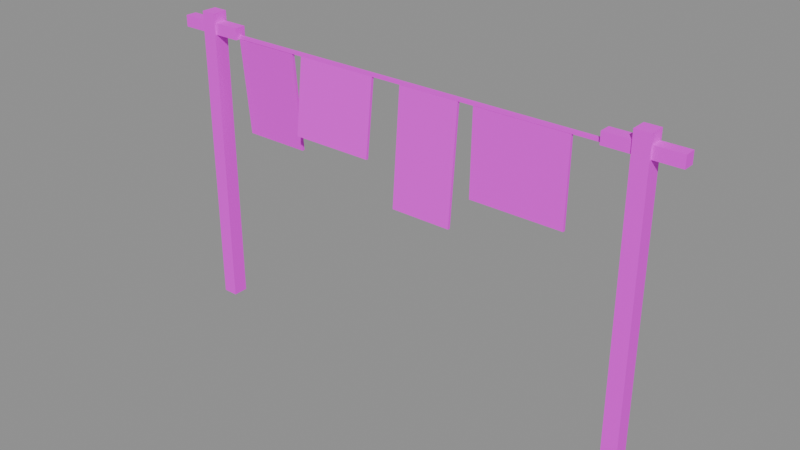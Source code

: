 # Source: clothesline.blend  (saved by Blender 5.3.31; exported with 4.5.12 LTS)
import bpy
from mathutils import Matrix  # noqa: F401  (used for matrix-valued properties, if any)

bpy.ops.wm.read_factory_settings(use_empty=True)
scene = bpy.context.scene
scene.name = 'Scene'

# ---- images (referenced by path relative to the original .blend; pixels are not part of the script)
import os
ASSET_DIR = os.environ.get("B2B_ASSET_DIR", "")  # directory of the original .blend (textures are referenced by path, not embedded)
HERE = os.path.dirname(os.path.abspath(__file__))  # packed textures are extracted next to this script under _unpacked/

def load_image(name, relpath, width, height, colorspace="sRGB"):
    """Load a texture the original file referenced (path relative to the .blend, or extracted next to this script)."""
    p = next((c for c in (os.path.join(HERE, relpath), os.path.join(ASSET_DIR, relpath)) if relpath and os.path.exists(c)), "")
    if p:
        img = bpy.data.images.load(p, check_existing=True)
        img.name = name
    else:  # same state as the original file: an image datablock whose file is absent (Cycles renders it pink)
        img = bpy.data.images.new(name, width, height)
        img.source = "FILE"
        img.filepath = "//" + (relpath or name)
    img.colorspace_settings.name = colorspace
    return img
img_village_palette_png = load_image('village_palette.png', 'village_palette.png', 1024, 1024, 'sRGB')

# ---- materials (node trees are filled in below, after node groups)
mat_villagepalette = bpy.data.materials.new('VillagePalette')

# ---- material node trees
mat_villagepalette.use_nodes = True; mat_villagepalette.node_tree.nodes.clear()
_N = mat_villagepalette.node_tree.nodes; _L = mat_villagepalette.node_tree.links
n0 = _N.new('ShaderNodeBsdfPrincipled'); n0.name = 'Principled BSDF'; n0.location = (-200, 100)
n0.inputs[2].default_value = 0.9
n0.inputs[10].default_value = 0.005
n1 = _N.new('ShaderNodeOutputMaterial'); n1.name = 'Material Output'; n1.location = (200, 100)
n2 = _N.new('ShaderNodeTexImage'); n2.name = 'Image Texture'; n2.location = (-320, 300)
n2.image = img_village_palette_png
_L.new(n0.outputs[0], n1.inputs[0])
_L.new(n2.outputs[0], n0.inputs[0])
n1.is_active_output = True

# ---- meshes
me_clothesline = bpy.data.meshes.new('clothesline')
me_clothesline.from_pydata([(-6.2, -0.2, -1.0), (-5.8, -0.2, -1.0), (-5.8, 0.2, -1.0), (-6.2, 0.2, -1.0), (-6.2, -0.2, 7.0), (-5.8, -0.2, 7.0), (-5.8, 0.2, 7.0), (-6.2, 0.2, 7.0), (-6.9, -0.15, 6.45), (-6.9, 0.15, 6.45), (-6.9, 0.15, 6.75), (-6.9, -0.15, 6.75), (-5.1, -0.15, 6.45), (-5.1, 0.15, 6.45), (-5.1, 0.15, 6.75), (-5.1, -0.15, 6.75), (5.8, -0.2, -1.0), (6.2, -0.2, -1.0), (6.2, 0.2, -1.0), (5.8, 0.2, -1.0), (5.8, -0.2, 7.0), (6.2, -0.2, 7.0), (6.2, 0.2, 7.0), (5.8, 0.2, 7.0), (5.1, -0.15, 6.45), (5.1, 0.15, 6.45), (5.1, 0.15, 6.75), (5.1, -0.15, 6.75), (6.9, -0.15, 6.45), (6.9, 0.15, 6.45), (6.9, 0.15, 6.75), (6.9, -0.15, 6.75), (-6.0, -0.04, 6.46), (-6.0, 0.04, 6.46), (-6.0, 0.04, 6.54), (-6.0, -0.04, 6.54), (6.0, -0.04, 6.46), (6.0, 0.04, 6.46), (6.0, 0.04, 6.54), (6.0, -0.04, 6.54), (-5.1, 0.1805, 3.906), (-3.3, 0.1805, 3.906), (-3.3, 0.2503, 3.912), (-5.1, 0.2503, 3.912), (-5.1, -0.03488, 6.497), (-3.3, -0.03488, 6.497), (-3.3, 0.03488, 6.503), (-5.1, 0.03488, 6.503), (-3.0, -0.2695, 4.518), (-0.8, -0.2695, 4.518), (-0.8, -0.2, 4.51), (-3.0, -0.2, 4.51), (-3.0, -0.03476, 6.504), (-0.8, -0.03476, 6.504), (-0.8, 0.03476, 6.496), (-3.0, 0.03476, 6.496), (0.0, -0.2801, 3.513), (1.6, -0.2801, 3.513), (1.6, -0.2104, 3.507), (0.0, -0.2104, 3.507), (0.0, -0.03488, 6.503), (1.6, -0.03488, 6.503), (1.6, 0.03488, 6.497), (0.0, 0.03488, 6.497), (2.0, -0.07574, 4.301), (4.4, -0.07574, 4.301), (4.4, -0.005751, 4.3), (2.0, -0.005751, 4.3), (2.0, -0.03499, 6.501), (4.4, -0.03499, 6.501), (4.4, 0.03499, 6.499), (2.0, 0.03499, 6.499)], [], [(0, 3, 2, 1), (4, 5, 6, 7), (0, 1, 5, 4), (1, 2, 6, 5), (2, 3, 7, 6), (3, 0, 4, 7), (8, 11, 10, 9), (12, 13, 14, 15), (8, 9, 13, 12), (9, 10, 14, 13), (10, 11, 15, 14), (11, 8, 12, 15), (16, 19, 18, 17), (20, 21, 22, 23), (16, 17, 21, 20), (17, 18, 22, 21), (18, 19, 23, 22), (19, 16, 20, 23), (24, 27, 26, 25), (28, 29, 30, 31), (24, 25, 29, 28), (25, 26, 30, 29), (26, 27, 31, 30), (27, 24, 28, 31), (32, 35, 34, 33), (36, 37, 38, 39), (32, 33, 37, 36), (33, 34, 38, 37), (34, 35, 39, 38), (35, 32, 36, 39), (40, 43, 42, 41), (44, 45, 46, 47), (40, 41, 45, 44), (41, 42, 46, 45), (42, 43, 47, 46), (43, 40, 44, 47), (48, 51, 50, 49), (52, 53, 54, 55), (48, 49, 53, 52), (49, 50, 54, 53), (50, 51, 55, 54), (51, 48, 52, 55), (56, 59, 58, 57), (60, 61, 62, 63), (56, 57, 61, 60), (57, 58, 62, 61), (58, 59, 63, 62), (59, 56, 60, 63), (64, 67, 66, 65), (68, 69, 70, 71), (64, 65, 69, 68), (65, 66, 70, 69), (66, 67, 71, 70), (67, 64, 68, 71)])
_uv = me_clothesline.uv_layers.new(name='UVMap')
_uv.uv.foreach_set('vector', [0.1172, 0.42, 0.1172, 0.42, 0.1172, 0.42, 0.1172, 0.42, 0.1172, 0.6, 0.1172, 0.6, 0.1172, 0.6, 0.1172, 0.6, 0.1172, 0.42, 0.1172, 0.42, 0.1172, 0.6, 0.1172, 0.6, 0.1172, 0.42, 0.1172, 0.42, 0.1172, 0.6, 0.1172, 0.6, 0.1172, 0.42, 0.1172, 0.42, 0.1172, 0.6, 0.1172, 0.6, 0.1172, 0.42, 0.1172, 0.42, 0.1172, 0.6, 0.1172, 0.6, 0.1172, 0.42, 0.1172, 0.6, 0.1172, 0.6, 0.1172, 0.42, 0.1172, 0.42, 0.1172, 0.42, 0.1172, 0.6, 0.1172, 0.6, 0.1172, 0.42, 0.1172, 0.42, 0.1172, 0.42, 0.1172, 0.42, 0.1172, 0.42, 0.1172, 0.6, 0.1172, 0.6, 0.1172, 0.42, 0.1172, 0.6, 0.1172, 0.6, 0.1172, 0.6, 0.1172, 0.6, 0.1172, 0.6, 0.1172, 0.42, 0.1172, 0.42, 0.1172, 0.6, 0.1172, 0.42, 0.1172, 0.42, 0.1172, 0.42, 0.1172, 0.42, 0.1172, 0.6, 0.1172, 0.6, 0.1172, 0.6, 0.1172, 0.6, 0.1172, 0.42, 0.1172, 0.42, 0.1172, 0.6, 0.1172, 0.6, 0.1172, 0.42, 0.1172, 0.42, 0.1172, 0.6, 0.1172, 0.6, 0.1172, 0.42, 0.1172, 0.42, 0.1172, 0.6, 0.1172, 0.6, 0.1172, 0.42, 0.1172, 0.42, 0.1172, 0.6, 0.1172, 0.6, 0.1172, 0.42, 0.1172, 0.6, 0.1172, 0.6, 0.1172, 0.42, 0.1172, 0.42, 0.1172, 0.42, 0.1172, 0.6, 0.1172, 0.6, 0.1172, 0.42, 0.1172, 0.42, 0.1172, 0.42, 0.1172, 0.42, 0.1172, 0.42, 0.1172, 0.6, 0.1172, 0.6, 0.1172, 0.42, 0.1172, 0.6, 0.1172, 0.6, 0.1172, 0.6, 0.1172, 0.6, 0.1172, 0.6, 0.1172, 0.42, 0.1172, 0.42, 0.1172, 0.6, 0.1641, 0.42, 0.1641, 0.6, 0.1641, 0.6, 0.1641, 0.42, 0.1641, 0.42, 0.1641, 0.42, 0.1641, 0.6, 0.1641, 0.6, 0.1641, 0.42, 0.1641, 0.42, 0.1641, 0.42, 0.1641, 0.42, 0.1641, 0.42, 0.1641, 0.6, 0.1641, 0.6, 0.1641, 0.42, 0.1641, 0.6, 0.1641, 0.6, 0.1641, 0.6, 0.1641, 0.6, 0.1641, 0.6, 0.1641, 0.42, 0.1641, 0.42, 0.1641, 0.6, 0.5703, 0.32, 0.5703, 0.3208, 0.5703, 0.3208, 0.5703, 0.32, 0.5703, 0.6592, 0.5703, 0.6592, 0.5703, 0.66, 0.5703, 0.66, 0.5703, 0.32, 0.5703, 0.32, 0.5703, 0.6592, 0.5703, 0.6592, 0.5703, 0.32, 0.5703, 0.3208, 0.5703, 0.66, 0.5703, 0.6592, 0.5703, 0.3208, 0.5703, 0.3208, 0.5703, 0.66, 0.5703, 0.66, 0.5703, 0.3208, 0.5703, 0.32, 0.5703, 0.6592, 0.5703, 0.66, 0.5234, 0.3214, 0.5234, 0.32, 0.5234, 0.32, 0.5234, 0.3214, 0.5234, 0.66, 0.5234, 0.66, 0.5234, 0.6586, 0.5234, 0.6586, 0.5234, 0.3214, 0.5234, 0.3214, 0.5234, 0.66, 0.5234, 0.66, 0.5234, 0.3214, 0.5234, 0.32, 0.5234, 0.6586, 0.5234, 0.66, 0.5234, 0.32, 0.5234, 0.32, 0.5234, 0.6586, 0.5234, 0.6586, 0.5234, 0.32, 0.5234, 0.3214, 0.5234, 0.66, 0.5234, 0.6586, 0.5391, 0.3206, 0.5391, 0.32, 0.5391, 0.32, 0.5391, 0.3206, 0.5391, 0.66, 0.5391, 0.66, 0.5391, 0.6594, 0.5391, 0.6594, 0.5391, 0.3206, 0.5391, 0.3206, 0.5391, 0.66, 0.5391, 0.66, 0.5391, 0.3206, 0.5391, 0.32, 0.5391, 0.6594, 0.5391, 0.66, 0.5391, 0.32, 0.5391, 0.32, 0.5391, 0.6594, 0.5391, 0.6594, 0.5391, 0.32, 0.5391, 0.3206, 0.5391, 0.66, 0.5391, 0.6594, 0.5547, 0.3202, 0.5547, 0.32, 0.5547, 0.32, 0.5547, 0.3202, 0.5547, 0.66, 0.5547, 0.66, 0.5547, 0.6598, 0.5547, 0.6598, 0.5547, 0.3202, 0.5547, 0.3202, 0.5547, 0.66, 0.5547, 0.66, 0.5547, 0.3202, 0.5547, 0.32, 0.5547, 0.6598, 0.5547, 0.66, 0.5547, 0.32, 0.5547, 0.32, 0.5547, 0.6598, 0.5547, 0.6598, 0.5547, 0.32, 0.5547, 0.3202, 0.5547, 0.66, 0.5547, 0.6598])
me_clothesline.materials.append(mat_villagepalette)
me_clothesline.update()

# ---- objects
ob_clothesline = bpy.data.objects.new('clothesline', me_clothesline)

# ---- transforms, parenting, visibility, modifiers, constraints
ob_clothesline.location = (0.0, 0.0, 0.0)

# ---- collection membership
scene.collection.objects.link(ob_clothesline)

# ---- scene / render settings (as saved in the file)
scene.frame_start = 1; scene.frame_end = 250; scene.frame_set(1)
scene.render.engine = 'BLENDER_EEVEE_NEXT'
scene.render.bake_bias = 0.0
scene.render.bake_samples = 0
scene.render.compositor_device = 'GPU'
scene.eevee.use_volume_custom_range = False
scene.eevee.fast_gi_thickness_near = 0.1
scene.eevee.fast_gi_thickness_far = 0.0
scene.eevee.ray_tracing_options.screen_trace_thickness = 0.1
bpy.context.view_layer.update()

# ---- added for rendering (the .blend has no active camera and no usable light): camera, sun + grey world if the file has none
cam_auto = bpy.data.cameras.new('AutoCamera')
cam_auto.lens = 50.0
cam_auto.sensor_width = 36.0
cam_auto.clip_end = 1000.0
ob_auto_camera = bpy.data.objects.new('AutoCamera', cam_auto)
scene.collection.objects.link(ob_auto_camera)
ob_auto_camera.location = (14.7666, -17.7348, 14.8133)
ob_auto_camera.rotation_euler = (1.09748, -7.21219e-08, 0.694738)
scene.camera = ob_auto_camera
light_auto_sun = bpy.data.lights.new('AutoSun', 'SUN')
light_auto_sun.energy = 3.0
light_auto_sun.angle = 0.0523599
ob_auto_sun = bpy.data.objects.new('AutoSun', light_auto_sun)
scene.collection.objects.link(ob_auto_sun)
ob_auto_sun.rotation_euler = (0.872665, 0.174533, 0.523599)
if scene.world is None:
    world_auto = bpy.data.worlds.new('AutoWorld')
    world_auto.color = (0.3, 0.3, 0.3)
    scene.world = world_auto
bpy.context.view_layer.update()
